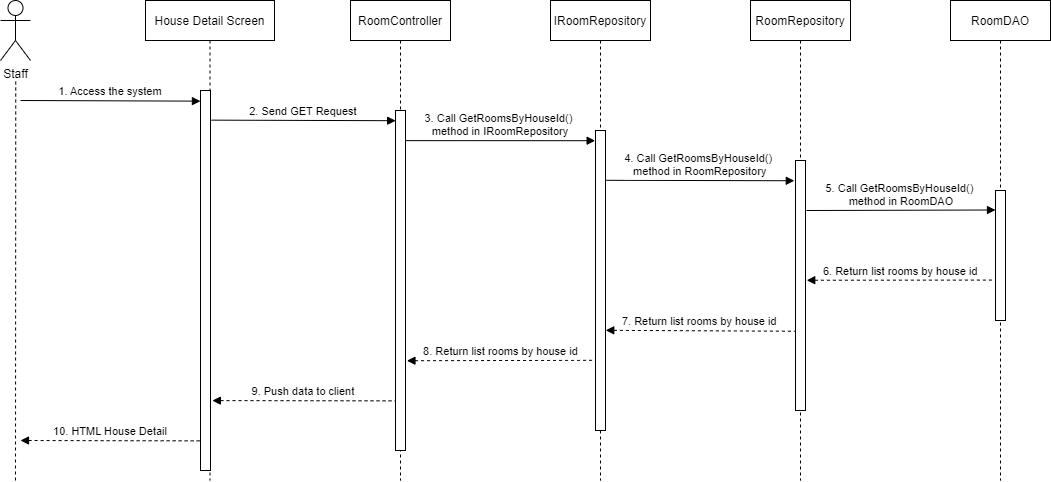

The diagram above was exported from draw.io. Its source (the exported page's mxGraphModel, read from the mxfile embedded in the PNG):
<mxGraphModel dx="1365" dy="468" grid="0" gridSize="10" guides="1" tooltips="1" connect="1" arrows="1" fold="1" page="1" pageScale="1" pageWidth="583" pageHeight="827" math="0" shadow="0">
  <root>
    <mxCell id="0" />
    <mxCell id="1" parent="0" />
    <mxCell id="BnH-7ZCEUqTRcgfF6gPO-1" value="House Detail Screen" style="shape=umlLifeline;perimeter=lifelinePerimeter;container=1;collapsible=0;recursiveResize=0;rounded=0;shadow=0;strokeWidth=1;" vertex="1" parent="1">
      <mxGeometry x="115" y="80" width="129" height="480" as="geometry" />
    </mxCell>
    <mxCell id="BnH-7ZCEUqTRcgfF6gPO-2" value="" style="points=[];perimeter=orthogonalPerimeter;rounded=0;shadow=0;strokeWidth=1;" vertex="1" parent="BnH-7ZCEUqTRcgfF6gPO-1">
      <mxGeometry x="55" y="90" width="10" height="380" as="geometry" />
    </mxCell>
    <mxCell id="BnH-7ZCEUqTRcgfF6gPO-3" value="RoomController" style="shape=umlLifeline;perimeter=lifelinePerimeter;container=1;collapsible=0;recursiveResize=0;rounded=0;shadow=0;strokeWidth=1;" vertex="1" parent="1">
      <mxGeometry x="320" y="80" width="100" height="480" as="geometry" />
    </mxCell>
    <mxCell id="BnH-7ZCEUqTRcgfF6gPO-4" value="" style="points=[];perimeter=orthogonalPerimeter;rounded=0;shadow=0;strokeWidth=1;" vertex="1" parent="BnH-7ZCEUqTRcgfF6gPO-3">
      <mxGeometry x="45" y="110" width="10" height="340" as="geometry" />
    </mxCell>
    <mxCell id="BnH-7ZCEUqTRcgfF6gPO-5" value="Staff" style="shape=umlActor;verticalLabelPosition=bottom;verticalAlign=top;html=1;outlineConnect=0;" vertex="1" parent="1">
      <mxGeometry x="-30" y="80" width="30" height="60" as="geometry" />
    </mxCell>
    <mxCell id="BnH-7ZCEUqTRcgfF6gPO-6" value="" style="endArrow=none;dashed=1;html=1;rounded=0;startArrow=none;" edge="1" parent="1">
      <mxGeometry width="50" height="50" relative="1" as="geometry">
        <mxPoint x="-15" y="560" as="sourcePoint" />
        <mxPoint x="-14.75" y="160" as="targetPoint" />
      </mxGeometry>
    </mxCell>
    <mxCell id="BnH-7ZCEUqTRcgfF6gPO-7" value="1. Access the system" style="verticalAlign=bottom;endArrow=block;entryX=-0.007;entryY=0.028;shadow=0;strokeWidth=1;entryDx=0;entryDy=0;entryPerimeter=0;" edge="1" parent="1" target="BnH-7ZCEUqTRcgfF6gPO-2">
      <mxGeometry relative="1" as="geometry">
        <mxPoint x="-10" y="180" as="sourcePoint" />
        <mxPoint x="160" y="180.0000000000001" as="targetPoint" />
      </mxGeometry>
    </mxCell>
    <mxCell id="BnH-7ZCEUqTRcgfF6gPO-8" value="2. Send GET Request" style="verticalAlign=bottom;endArrow=block;shadow=0;strokeWidth=1;entryX=0.016;entryY=0.03;entryDx=0;entryDy=0;entryPerimeter=0;exitX=1.094;exitY=0.078;exitDx=0;exitDy=0;exitPerimeter=0;" edge="1" parent="1" source="BnH-7ZCEUqTRcgfF6gPO-2" target="BnH-7ZCEUqTRcgfF6gPO-4">
      <mxGeometry relative="1" as="geometry">
        <mxPoint x="190" y="190" as="sourcePoint" />
        <mxPoint x="360" y="189" as="targetPoint" />
      </mxGeometry>
    </mxCell>
    <mxCell id="BnH-7ZCEUqTRcgfF6gPO-9" value="IRoomRepository" style="shape=umlLifeline;perimeter=lifelinePerimeter;container=1;collapsible=0;recursiveResize=0;rounded=0;shadow=0;strokeWidth=1;" vertex="1" parent="1">
      <mxGeometry x="520" y="80" width="100" height="480" as="geometry" />
    </mxCell>
    <mxCell id="BnH-7ZCEUqTRcgfF6gPO-10" value="" style="points=[];perimeter=orthogonalPerimeter;rounded=0;shadow=0;strokeWidth=1;" vertex="1" parent="BnH-7ZCEUqTRcgfF6gPO-9">
      <mxGeometry x="45" y="130" width="10" height="300" as="geometry" />
    </mxCell>
    <mxCell id="BnH-7ZCEUqTRcgfF6gPO-11" value="3. Call GetRoomsByHouseId()  &#10;method in IRoomRepository" style="verticalAlign=bottom;endArrow=block;shadow=0;strokeWidth=1;entryX=-0.037;entryY=0.034;entryDx=0;entryDy=0;entryPerimeter=0;exitX=1.019;exitY=0.159;exitDx=0;exitDy=0;exitPerimeter=0;" edge="1" parent="BnH-7ZCEUqTRcgfF6gPO-9" target="BnH-7ZCEUqTRcgfF6gPO-10">
      <mxGeometry relative="1" as="geometry">
        <mxPoint x="-144.9999999999995" y="140.1299999999998" as="sourcePoint" />
        <mxPoint x="33.55000000000018" y="140.00000000000014" as="targetPoint" />
      </mxGeometry>
    </mxCell>
    <mxCell id="BnH-7ZCEUqTRcgfF6gPO-12" value="RoomRepository" style="shape=umlLifeline;perimeter=lifelinePerimeter;container=1;collapsible=0;recursiveResize=0;rounded=0;shadow=0;strokeWidth=1;" vertex="1" parent="1">
      <mxGeometry x="720" y="80" width="100" height="480" as="geometry" />
    </mxCell>
    <mxCell id="BnH-7ZCEUqTRcgfF6gPO-13" value="" style="points=[];perimeter=orthogonalPerimeter;rounded=0;shadow=0;strokeWidth=1;" vertex="1" parent="BnH-7ZCEUqTRcgfF6gPO-12">
      <mxGeometry x="45" y="160" width="10" height="250" as="geometry" />
    </mxCell>
    <mxCell id="BnH-7ZCEUqTRcgfF6gPO-14" value="RoomDAO" style="shape=umlLifeline;perimeter=lifelinePerimeter;container=1;collapsible=0;recursiveResize=0;rounded=0;shadow=0;strokeWidth=1;" vertex="1" parent="1">
      <mxGeometry x="920" y="80" width="100" height="480" as="geometry" />
    </mxCell>
    <mxCell id="BnH-7ZCEUqTRcgfF6gPO-15" value="" style="points=[];perimeter=orthogonalPerimeter;rounded=0;shadow=0;strokeWidth=1;" vertex="1" parent="BnH-7ZCEUqTRcgfF6gPO-14">
      <mxGeometry x="45" y="190" width="10" height="130" as="geometry" />
    </mxCell>
    <mxCell id="BnH-7ZCEUqTRcgfF6gPO-16" value="4. Call GetRoomsByHouseId()  &#10;method in RoomRepository" style="verticalAlign=bottom;endArrow=block;shadow=0;strokeWidth=1;exitX=1.076;exitY=0.166;exitDx=0;exitDy=0;exitPerimeter=0;entryX=-0.12;entryY=0.081;entryDx=0;entryDy=0;entryPerimeter=0;" edge="1" parent="1" source="BnH-7ZCEUqTRcgfF6gPO-10" target="BnH-7ZCEUqTRcgfF6gPO-13">
      <mxGeometry relative="1" as="geometry">
        <mxPoint x="580.0000000000005" y="240.68999999999977" as="sourcePoint" />
        <mxPoint x="750" y="240" as="targetPoint" />
      </mxGeometry>
    </mxCell>
    <mxCell id="BnH-7ZCEUqTRcgfF6gPO-17" value="5. Call GetRoomsByHouseId()  &#10;method in RoomDAO" style="verticalAlign=bottom;endArrow=block;shadow=0;strokeWidth=1;exitX=1.097;exitY=0.2;exitDx=0;exitDy=0;exitPerimeter=0;entryX=0;entryY=0.15;entryDx=0;entryDy=0;entryPerimeter=0;" edge="1" parent="1" source="BnH-7ZCEUqTRcgfF6gPO-13" target="BnH-7ZCEUqTRcgfF6gPO-15">
      <mxGeometry relative="1" as="geometry">
        <mxPoint x="780" y="259.71999999999997" as="sourcePoint" />
        <mxPoint x="960" y="260" as="targetPoint" />
      </mxGeometry>
    </mxCell>
    <mxCell id="BnH-7ZCEUqTRcgfF6gPO-18" value="6. Return list rooms by house id" style="verticalAlign=bottom;endArrow=none;shadow=0;strokeWidth=1;entryX=-0.102;entryY=0.689;entryDx=0;entryDy=0;entryPerimeter=0;endFill=0;startArrow=block;startFill=1;dashed=1;exitX=1.126;exitY=0.479;exitDx=0;exitDy=0;exitPerimeter=0;" edge="1" parent="1" source="BnH-7ZCEUqTRcgfF6gPO-13" target="BnH-7ZCEUqTRcgfF6gPO-15">
      <mxGeometry relative="1" as="geometry">
        <mxPoint x="780" y="341" as="sourcePoint" />
        <mxPoint x="960.1399999999999" y="310.1599999999999" as="targetPoint" />
      </mxGeometry>
    </mxCell>
    <mxCell id="BnH-7ZCEUqTRcgfF6gPO-19" value="7. Return list rooms by house id" style="verticalAlign=bottom;endArrow=none;shadow=0;strokeWidth=1;endFill=0;startArrow=block;startFill=1;dashed=1;exitX=1.025;exitY=0.666;exitDx=0;exitDy=0;exitPerimeter=0;entryX=-0.079;entryY=0.683;entryDx=0;entryDy=0;entryPerimeter=0;" edge="1" parent="1" source="BnH-7ZCEUqTRcgfF6gPO-10" target="BnH-7ZCEUqTRcgfF6gPO-13">
      <mxGeometry relative="1" as="geometry">
        <mxPoint x="579.9999999999999" y="350" as="sourcePoint" />
        <mxPoint x="769.4500000000002" y="350" as="targetPoint" />
      </mxGeometry>
    </mxCell>
    <mxCell id="BnH-7ZCEUqTRcgfF6gPO-20" value="8. Return list rooms by house id" style="verticalAlign=bottom;endArrow=none;shadow=0;strokeWidth=1;entryX=-0.109;entryY=0.766;entryDx=0;entryDy=0;entryPerimeter=0;endFill=0;startArrow=block;startFill=1;dashed=1;exitX=1.145;exitY=0.736;exitDx=0;exitDy=0;exitPerimeter=0;" edge="1" parent="1" source="BnH-7ZCEUqTRcgfF6gPO-4" target="BnH-7ZCEUqTRcgfF6gPO-10">
      <mxGeometry relative="1" as="geometry">
        <mxPoint x="380" y="390" as="sourcePoint" />
        <mxPoint x="569.4500000000003" y="390" as="targetPoint" />
      </mxGeometry>
    </mxCell>
    <mxCell id="BnH-7ZCEUqTRcgfF6gPO-21" value="9. Push data to client" style="verticalAlign=bottom;endArrow=none;shadow=0;strokeWidth=1;entryX=-0.049;entryY=0.854;entryDx=0;entryDy=0;entryPerimeter=0;endFill=0;startArrow=block;startFill=1;dashed=1;exitX=1.19;exitY=0.816;exitDx=0;exitDy=0;exitPerimeter=0;" edge="1" parent="1" source="BnH-7ZCEUqTRcgfF6gPO-2" target="BnH-7ZCEUqTRcgfF6gPO-4">
      <mxGeometry relative="1" as="geometry">
        <mxPoint x="180" y="390" as="sourcePoint" />
        <mxPoint x="369.4500000000003" y="390" as="targetPoint" />
      </mxGeometry>
    </mxCell>
    <mxCell id="BnH-7ZCEUqTRcgfF6gPO-22" value="10. HTML House Detail" style="verticalAlign=bottom;endArrow=none;shadow=0;strokeWidth=1;entryX=-0.034;entryY=0.922;entryDx=0;entryDy=0;entryPerimeter=0;endFill=0;startArrow=block;startFill=1;dashed=1;" edge="1" parent="1" target="BnH-7ZCEUqTRcgfF6gPO-2">
      <mxGeometry relative="1" as="geometry">
        <mxPoint x="-10" y="520" as="sourcePoint" />
        <mxPoint x="179.45000000000027" y="400" as="targetPoint" />
      </mxGeometry>
    </mxCell>
  </root>
</mxGraphModel>